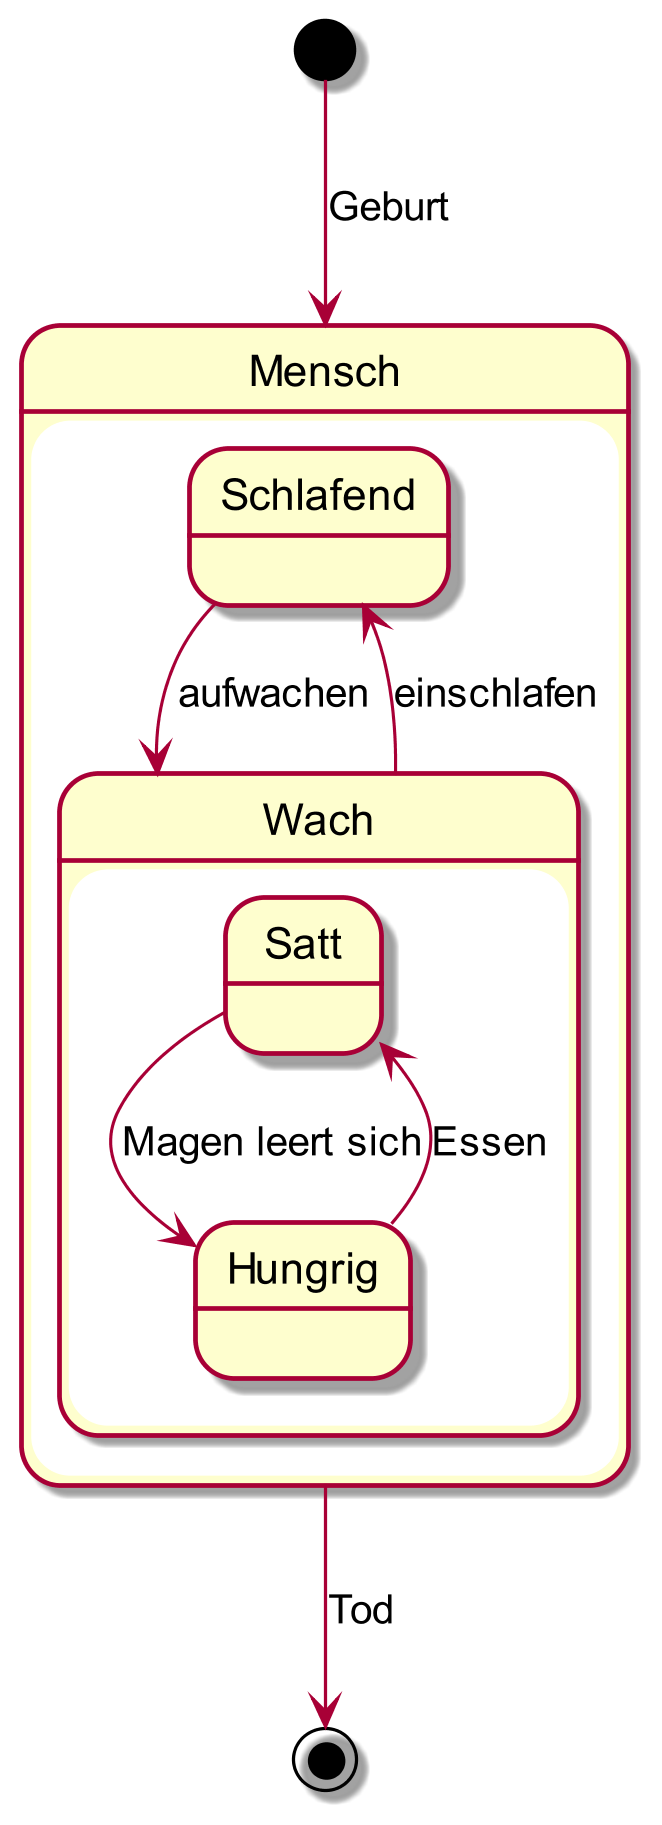

The diagram above was rendered by PlantUML. Its source (embedded in the PNG):
@startuml

skinparam dpi 300

[*] --> Mensch : Geburt

state Mensch { 
    state Wach {
    Satt --> Hungrig : Magen leert sich
    Hungrig --> Satt : Essen
    }

    state Schlafend

Wach --> Schlafend : einschlafen
Schlafend --> Wach : aufwachen
}

Mensch --> [*] : Tod

@enduml